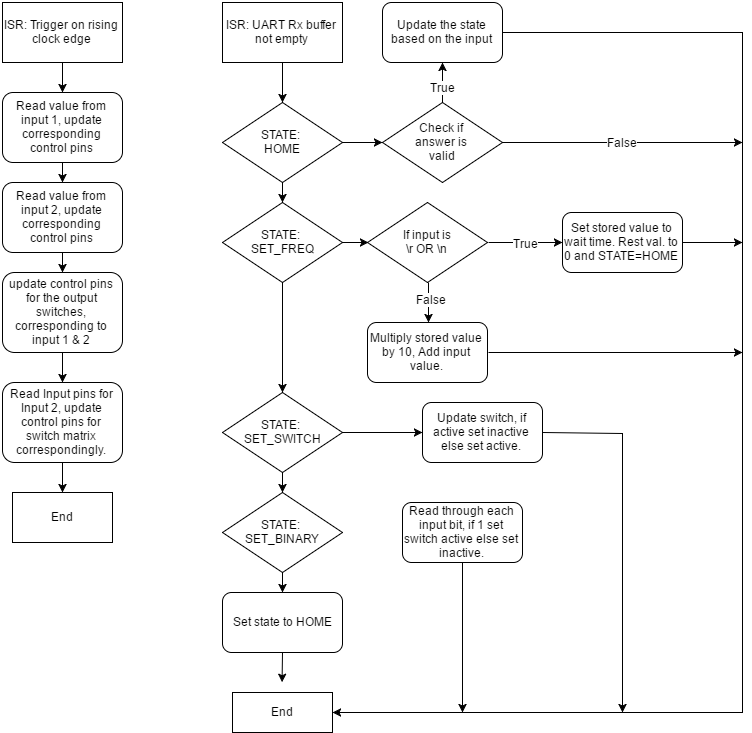

The diagram above was exported from draw.io. Its source (the exported page's mxGraphModel, read from the mxfile embedded in the PNG):
<mxGraphModel dx="936" dy="1450" grid="1" gridSize="10" guides="1" tooltips="1" connect="1" arrows="1" fold="1" page="1" pageScale="1" pageWidth="850" pageHeight="850" background="#ffffff" math="0" shadow="0">
  <root>
    <mxCell id="0" />
    <mxCell id="1" parent="0" />
    <mxCell id="72f586c40f49a0c0-20" style="edgeStyle=none;rounded=0;html=1;exitX=0.5;exitY=1;entryX=0.5;entryY=0;jettySize=auto;orthogonalLoop=1;" parent="1" source="72f586c40f49a0c0-19" target="77b51cb223885c96-2" edge="1">
      <mxGeometry relative="1" as="geometry">
        <mxPoint x="120" y="150" as="targetPoint" />
      </mxGeometry>
    </mxCell>
    <mxCell id="72f586c40f49a0c0-19" value="ISR:&amp;nbsp;&lt;span&gt;Trigger on rising clock edge&lt;/span&gt;" style="whiteSpace=wrap;html=1;" parent="1" vertex="1">
      <mxGeometry x="60" y="60" width="120" height="60" as="geometry" />
    </mxCell>
    <mxCell id="72f586c40f49a0c0-35" value="End" style="whiteSpace=wrap;html=1;" parent="1" vertex="1">
      <mxGeometry x="70" y="550" width="100" height="50" as="geometry" />
    </mxCell>
    <mxCell id="77b51cb223885c96-1" style="edgeStyle=none;rounded=0;html=1;exitX=0.5;exitY=1;entryX=0.5;entryY=0;jettySize=auto;orthogonalLoop=1;" edge="1" source="77b51cb223885c96-2" target="77b51cb223885c96-4" parent="1">
      <mxGeometry x="120" y="220" as="geometry">
        <mxPoint x="120" y="260" as="targetPoint" />
      </mxGeometry>
    </mxCell>
    <mxCell id="77b51cb223885c96-2" value="Read value from input 1, update corresponding control pins" style="rounded=1;whiteSpace=wrap;html=1;" vertex="1" parent="1">
      <mxGeometry x="60" y="150" width="120" height="70" as="geometry" />
    </mxCell>
    <mxCell id="77b51cb223885c96-3" style="edgeStyle=none;rounded=0;html=1;exitX=0.5;exitY=1;entryX=0.5;entryY=0;jettySize=auto;orthogonalLoop=1;" edge="1" source="77b51cb223885c96-4" target="77b51cb223885c96-5" parent="1">
      <mxGeometry x="120" y="300" as="geometry" />
    </mxCell>
    <mxCell id="77b51cb223885c96-4" value="Read value from input 2, update corresponding control pins" style="rounded=1;whiteSpace=wrap;html=1;" vertex="1" parent="1">
      <mxGeometry x="60" y="240" width="120" height="70" as="geometry" />
    </mxCell>
    <mxCell id="77b51cb223885c96-8" style="edgeStyle=none;rounded=1;html=1;exitX=0.5;exitY=1;entryX=0.5;entryY=0;startArrow=none;startFill=0;endArrow=classic;endFill=1;jettySize=auto;orthogonalLoop=1;fontSize=12;" edge="1" parent="1" source="77b51cb223885c96-5" target="77b51cb223885c96-7">
      <mxGeometry relative="1" as="geometry" />
    </mxCell>
    <mxCell id="77b51cb223885c96-5" value="update control pins for the output switches, corresponding to input 1 &amp;amp; 2" style="rounded=1;whiteSpace=wrap;html=1;" vertex="1" parent="1">
      <mxGeometry x="60" y="330" width="120" height="80" as="geometry" />
    </mxCell>
    <mxCell id="77b51cb223885c96-9" style="edgeStyle=none;rounded=1;html=1;exitX=0.5;exitY=1;entryX=0.5;entryY=0;startArrow=none;startFill=0;endArrow=classic;endFill=1;jettySize=auto;orthogonalLoop=1;fontSize=12;" edge="1" parent="1" source="77b51cb223885c96-7" target="72f586c40f49a0c0-35">
      <mxGeometry relative="1" as="geometry" />
    </mxCell>
    <mxCell id="77b51cb223885c96-7" value="Read Input pins for Input 2, update control pins for switch matrix correspondingly." style="rounded=1;whiteSpace=wrap;html=1;" vertex="1" parent="1">
      <mxGeometry x="60" y="440" width="120" height="80" as="geometry" />
    </mxCell>
    <mxCell id="77b51cb223885c96-12" style="edgeStyle=none;rounded=1;html=1;exitX=0.5;exitY=1;entryX=0.5;entryY=0;startArrow=none;startFill=0;endArrow=classic;endFill=1;jettySize=auto;orthogonalLoop=1;fontSize=12;" edge="1" parent="1" source="77b51cb223885c96-10" target="77b51cb223885c96-11">
      <mxGeometry relative="1" as="geometry" />
    </mxCell>
    <mxCell id="77b51cb223885c96-10" value="ISR: UART Rx buffer not empty" style="whiteSpace=wrap;html=1;" vertex="1" parent="1">
      <mxGeometry x="280" y="60" width="120" height="60" as="geometry" />
    </mxCell>
    <mxCell id="77b51cb223885c96-21" style="edgeStyle=none;rounded=0;html=1;exitX=1;exitY=0.5;entryX=0;entryY=0.5;startArrow=none;startFill=0;endArrow=classic;endFill=1;jettySize=auto;orthogonalLoop=1;fontSize=12;" edge="1" parent="1" source="77b51cb223885c96-11" target="77b51cb223885c96-15">
      <mxGeometry relative="1" as="geometry" />
    </mxCell>
    <mxCell id="77b51cb223885c96-26" style="edgeStyle=none;rounded=0;html=1;exitX=0.5;exitY=1;entryX=0.5;entryY=0;startArrow=none;startFill=0;endArrow=classic;endFill=1;jettySize=auto;orthogonalLoop=1;fontSize=12;" edge="1" parent="1" source="77b51cb223885c96-11" target="77b51cb223885c96-24">
      <mxGeometry relative="1" as="geometry" />
    </mxCell>
    <mxCell id="77b51cb223885c96-11" value="STATE:&amp;nbsp;&lt;div&gt;HOME&lt;/div&gt;" style="rhombus;whiteSpace=wrap;html=1;fontSize=12;" vertex="1" parent="1">
      <mxGeometry x="280" y="160" width="120" height="80" as="geometry" />
    </mxCell>
    <mxCell id="77b51cb223885c96-32" style="edgeStyle=none;rounded=0;html=1;exitX=0.5;exitY=0;entryX=0.5;entryY=1;startArrow=none;startFill=0;endArrow=classic;endFill=1;jettySize=auto;orthogonalLoop=1;fontSize=12;" edge="1" parent="1" source="77b51cb223885c96-15" target="77b51cb223885c96-16">
      <mxGeometry relative="1" as="geometry" />
    </mxCell>
    <mxCell id="77b51cb223885c96-33" value="True" style="text;html=1;resizable=0;points=[];align=center;verticalAlign=middle;labelBackgroundColor=#ffffff;fontSize=12;" vertex="1" connectable="0" parent="77b51cb223885c96-32">
      <mxGeometry x="-0.2" y="1" relative="1" as="geometry">
        <mxPoint as="offset" />
      </mxGeometry>
    </mxCell>
    <mxCell id="77b51cb223885c96-39" value="False" style="edgeStyle=none;rounded=0;html=1;exitX=1;exitY=0.5;startArrow=none;startFill=0;endArrow=classic;endFill=1;jettySize=auto;orthogonalLoop=1;fontSize=12;" edge="1" parent="1" source="77b51cb223885c96-15">
      <mxGeometry relative="1" as="geometry">
        <mxPoint x="800" y="200" as="targetPoint" />
      </mxGeometry>
    </mxCell>
    <mxCell id="77b51cb223885c96-15" value="&lt;span&gt;Check if&amp;nbsp;&lt;/span&gt;&lt;div&gt;&lt;span&gt;answer is&amp;nbsp;&lt;/span&gt;&lt;/div&gt;&lt;div&gt;&lt;span&gt;valid&lt;/span&gt;&lt;/div&gt;" style="rhombus;whiteSpace=wrap;html=1;fontSize=12;" vertex="1" parent="1">
      <mxGeometry x="440" y="160" width="120" height="80" as="geometry" />
    </mxCell>
    <mxCell id="77b51cb223885c96-38" style="edgeStyle=none;rounded=0;html=1;exitX=1;exitY=0.5;entryX=1;entryY=0.5;startArrow=none;startFill=0;endArrow=classic;endFill=1;jettySize=auto;orthogonalLoop=1;fontSize=12;" edge="1" parent="1" source="77b51cb223885c96-16" target="77b51cb223885c96-37">
      <mxGeometry relative="1" as="geometry">
        <Array as="points">
          <mxPoint x="800" y="90" />
          <mxPoint x="800" y="330" />
          <mxPoint x="800" y="770" />
        </Array>
      </mxGeometry>
    </mxCell>
    <mxCell id="77b51cb223885c96-16" value="Update the state based on the input" style="rounded=1;whiteSpace=wrap;html=1;fontSize=12;" vertex="1" parent="1">
      <mxGeometry x="440" y="60" width="120" height="60" as="geometry" />
    </mxCell>
    <mxCell id="77b51cb223885c96-48" style="edgeStyle=none;rounded=0;html=1;exitX=1;exitY=0.5;entryX=0;entryY=0.5;startArrow=none;startFill=0;endArrow=classic;endFill=1;jettySize=auto;orthogonalLoop=1;fontSize=12;" edge="1" parent="1" source="77b51cb223885c96-24" target="77b51cb223885c96-41">
      <mxGeometry relative="1" as="geometry" />
    </mxCell>
    <mxCell id="77b51cb223885c96-24" value="STATE:&amp;nbsp;&lt;div&gt;SET_FREQ&lt;/div&gt;" style="rhombus;whiteSpace=wrap;html=1;fontSize=12;" vertex="1" parent="1">
      <mxGeometry x="280" y="260" width="120" height="80" as="geometry" />
    </mxCell>
    <mxCell id="77b51cb223885c96-27" style="edgeStyle=none;rounded=0;html=1;exitX=0.5;exitY=1;entryX=0.5;entryY=0;startArrow=none;startFill=0;endArrow=classic;endFill=1;jettySize=auto;orthogonalLoop=1;fontSize=12;" edge="1" target="77b51cb223885c96-28" parent="1">
      <mxGeometry x="340" y="340" as="geometry">
        <mxPoint x="340" y="340" as="sourcePoint" />
      </mxGeometry>
    </mxCell>
    <mxCell id="77b51cb223885c96-57" style="edgeStyle=none;rounded=0;html=1;exitX=1;exitY=0.5;entryX=0;entryY=0.5;startArrow=none;startFill=0;endArrow=classic;endFill=1;jettySize=auto;orthogonalLoop=1;fontSize=12;" edge="1" parent="1" source="77b51cb223885c96-28" target="77b51cb223885c96-54">
      <mxGeometry relative="1" as="geometry" />
    </mxCell>
    <mxCell id="77b51cb223885c96-28" value="STATE:&amp;nbsp;&lt;div&gt;SET_SWITCH&lt;/div&gt;" style="rhombus;whiteSpace=wrap;html=1;fontSize=12;" vertex="1" parent="1">
      <mxGeometry x="280" y="450" width="120" height="80" as="geometry" />
    </mxCell>
    <mxCell id="77b51cb223885c96-29" style="edgeStyle=none;rounded=0;html=1;exitX=0.5;exitY=1;entryX=0.5;entryY=0;startArrow=none;startFill=0;endArrow=classic;endFill=1;jettySize=auto;orthogonalLoop=1;fontSize=12;" edge="1" target="77b51cb223885c96-30" parent="1">
      <mxGeometry x="340" y="530" as="geometry">
        <mxPoint x="340" y="530" as="sourcePoint" />
      </mxGeometry>
    </mxCell>
    <mxCell id="77b51cb223885c96-35" style="edgeStyle=none;rounded=0;html=1;exitX=0.5;exitY=1;entryX=0.5;entryY=0;startArrow=none;startFill=0;endArrow=classic;endFill=1;jettySize=auto;orthogonalLoop=1;fontSize=12;" edge="1" parent="1" source="77b51cb223885c96-30" target="77b51cb223885c96-31">
      <mxGeometry relative="1" as="geometry" />
    </mxCell>
    <mxCell id="77b51cb223885c96-30" value="STATE:&amp;nbsp;&lt;div&gt;SET_BINARY&lt;/div&gt;" style="rhombus;whiteSpace=wrap;html=1;fontSize=12;" vertex="1" parent="1">
      <mxGeometry x="280" y="550" width="120" height="80" as="geometry" />
    </mxCell>
    <mxCell id="77b51cb223885c96-36" style="edgeStyle=none;rounded=0;html=1;exitX=0.5;exitY=1;entryX=0.5;entryY=0;startArrow=none;startFill=0;endArrow=classic;endFill=1;jettySize=auto;orthogonalLoop=1;fontSize=12;" edge="1" parent="1" source="77b51cb223885c96-31">
      <mxGeometry relative="1" as="geometry">
        <mxPoint x="339.57142857142867" y="739.7142857142858" as="targetPoint" />
      </mxGeometry>
    </mxCell>
    <mxCell id="77b51cb223885c96-31" value="Set state to HOME" style="rounded=1;whiteSpace=wrap;html=1;fontSize=12;" vertex="1" parent="1">
      <mxGeometry x="280" y="650" width="120" height="60" as="geometry" />
    </mxCell>
    <mxCell id="77b51cb223885c96-37" value="End" style="whiteSpace=wrap;html=1;" vertex="1" parent="1">
      <mxGeometry x="290" y="750" width="100" height="40" as="geometry" />
    </mxCell>
    <mxCell id="77b51cb223885c96-46" style="edgeStyle=none;rounded=0;html=1;exitX=0.5;exitY=1;entryX=0.5;entryY=0;startArrow=none;startFill=0;endArrow=classic;endFill=1;jettySize=auto;orthogonalLoop=1;fontSize=12;" edge="1" parent="1" source="77b51cb223885c96-41" target="77b51cb223885c96-44">
      <mxGeometry relative="1" as="geometry" />
    </mxCell>
    <mxCell id="77b51cb223885c96-51" value="False" style="text;html=1;resizable=0;points=[];align=center;verticalAlign=middle;labelBackgroundColor=#ffffff;fontSize=12;" vertex="1" connectable="0" parent="77b51cb223885c96-46">
      <mxGeometry x="-0.2" y="2" relative="1" as="geometry">
        <mxPoint as="offset" />
      </mxGeometry>
    </mxCell>
    <mxCell id="77b51cb223885c96-47" style="edgeStyle=none;rounded=0;html=1;exitX=1;exitY=0.5;entryX=0;entryY=0.5;startArrow=none;startFill=0;endArrow=classic;endFill=1;jettySize=auto;orthogonalLoop=1;fontSize=12;" edge="1" parent="1" source="77b51cb223885c96-41" target="77b51cb223885c96-42">
      <mxGeometry relative="1" as="geometry" />
    </mxCell>
    <mxCell id="77b51cb223885c96-50" value="True" style="text;html=1;resizable=0;points=[];align=center;verticalAlign=middle;labelBackgroundColor=#ffffff;fontSize=12;" vertex="1" connectable="0" parent="77b51cb223885c96-47">
      <mxGeometry x="-0.3714" relative="1" as="geometry">
        <mxPoint x="12" as="offset" />
      </mxGeometry>
    </mxCell>
    <mxCell id="77b51cb223885c96-41" value="If input is&lt;div&gt;\r OR \n&lt;/div&gt;" style="rhombus;whiteSpace=wrap;html=1;fontSize=12;" vertex="1" parent="1">
      <mxGeometry x="425" y="260" width="120" height="80" as="geometry" />
    </mxCell>
    <mxCell id="77b51cb223885c96-43" style="edgeStyle=none;rounded=0;html=1;exitX=1;exitY=0.5;startArrow=none;startFill=0;endArrow=classic;endFill=1;jettySize=auto;orthogonalLoop=1;fontSize=12;" edge="1" parent="1" source="77b51cb223885c96-42">
      <mxGeometry relative="1" as="geometry">
        <mxPoint x="800" y="300" as="targetPoint" />
      </mxGeometry>
    </mxCell>
    <mxCell id="77b51cb223885c96-42" value="Set stored value to wait time. Rest val. to 0 and STATE=HOME" style="rounded=1;whiteSpace=wrap;html=1;fontSize=12;" vertex="1" parent="1">
      <mxGeometry x="620" y="270" width="120" height="60" as="geometry" />
    </mxCell>
    <mxCell id="77b51cb223885c96-49" style="edgeStyle=none;rounded=0;html=1;exitX=1;exitY=0.5;startArrow=none;startFill=0;endArrow=classic;endFill=1;jettySize=auto;orthogonalLoop=1;fontSize=12;" edge="1" parent="1" source="77b51cb223885c96-44">
      <mxGeometry relative="1" as="geometry">
        <mxPoint x="800" y="410" as="targetPoint" />
      </mxGeometry>
    </mxCell>
    <mxCell id="77b51cb223885c96-44" value="Multiply stored value by 10, Add input value." style="rounded=1;whiteSpace=wrap;html=1;fontSize=12;" vertex="1" parent="1">
      <mxGeometry x="425" y="380" width="120" height="60" as="geometry" />
    </mxCell>
    <mxCell id="77b51cb223885c96-56" style="edgeStyle=none;rounded=0;html=1;exitX=1;exitY=0.5;startArrow=none;startFill=0;endArrow=classic;endFill=1;jettySize=auto;orthogonalLoop=1;fontSize=12;" edge="1" parent="1" source="77b51cb223885c96-54">
      <mxGeometry relative="1" as="geometry">
        <mxPoint x="680" y="770" as="targetPoint" />
        <Array as="points">
          <mxPoint x="680" y="491" />
        </Array>
      </mxGeometry>
    </mxCell>
    <mxCell id="77b51cb223885c96-54" value="Update switch, if active set inactive else set active." style="rounded=1;whiteSpace=wrap;html=1;fontSize=12;" vertex="1" parent="1">
      <mxGeometry x="480" y="460" width="120" height="60" as="geometry" />
    </mxCell>
    <mxCell id="77b51cb223885c96-59" style="edgeStyle=none;rounded=0;html=1;exitX=0.5;exitY=1;startArrow=none;startFill=0;endArrow=classic;endFill=1;jettySize=auto;orthogonalLoop=1;fontSize=12;" edge="1" parent="1" source="77b51cb223885c96-58">
      <mxGeometry relative="1" as="geometry">
        <mxPoint x="520" y="770" as="targetPoint" />
      </mxGeometry>
    </mxCell>
    <mxCell id="77b51cb223885c96-58" value="Read through each input bit, if 1 set switch active else set inactive." style="rounded=1;whiteSpace=wrap;html=1;fontSize=12;" vertex="1" parent="1">
      <mxGeometry x="460" y="560" width="120" height="60" as="geometry" />
    </mxCell>
  </root>
</mxGraphModel>